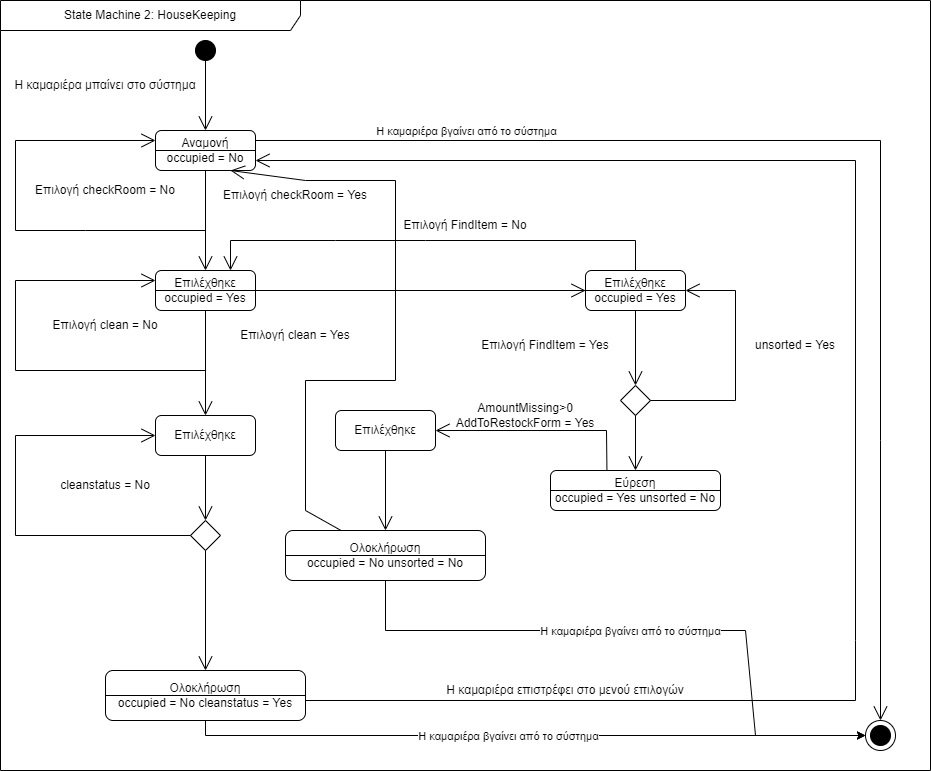

The diagram above was exported from draw.io. Its source (the exported page's mxGraphModel, read from the mxfile embedded in the PNG):
<mxGraphModel dx="1824" dy="1749" grid="1" gridSize="10" guides="1" tooltips="1" connect="1" arrows="1" fold="1" page="1" pageScale="1" pageWidth="827" pageHeight="1169" math="0" shadow="0">
  <root>
    <mxCell id="0" />
    <mxCell id="1" parent="0" />
    <mxCell id="NpK674t71U0bZ9_hcOC2-1" value="State Machine 2: HouseKeeping" style="shape=umlFrame;whiteSpace=wrap;html=1;width=300;height=30;" vertex="1" parent="1">
      <mxGeometry x="-145" y="-600" width="930" height="770" as="geometry" />
    </mxCell>
    <mxCell id="NpK674t71U0bZ9_hcOC2-3" value="" style="shape=ellipse;html=1;fillColor=#000000;fontSize=18;fontColor=#ffffff;" vertex="1" parent="1">
      <mxGeometry x="50" y="-560" width="20" height="20" as="geometry" />
    </mxCell>
    <mxCell id="NpK674t71U0bZ9_hcOC2-4" value="Αναμονή&lt;br&gt;occupied = No" style="shape=rect;rounded=1;html=1;whiteSpace=wrap;align=center;" vertex="1" parent="1">
      <mxGeometry x="10" y="-470" width="100" height="40" as="geometry" />
    </mxCell>
    <mxCell id="NpK674t71U0bZ9_hcOC2-6" value="Η καμαριέρα μπαίνει στο σύστημα" style="text;html=1;strokeColor=none;fillColor=none;align=center;verticalAlign=middle;whiteSpace=wrap;rounded=0;" vertex="1" parent="1">
      <mxGeometry x="-135" y="-530" width="190" height="30" as="geometry" />
    </mxCell>
    <mxCell id="NpK674t71U0bZ9_hcOC2-7" value="Επιλέχθηκε&lt;br&gt;occupied = Yes" style="shape=rect;rounded=1;html=1;whiteSpace=wrap;align=center;" vertex="1" parent="1">
      <mxGeometry x="10" y="-330" width="100" height="40" as="geometry" />
    </mxCell>
    <mxCell id="NpK674t71U0bZ9_hcOC2-9" value="Επιλογή checkRoom = Yes" style="text;html=1;strokeColor=none;fillColor=none;align=center;verticalAlign=middle;whiteSpace=wrap;rounded=0;" vertex="1" parent="1">
      <mxGeometry x="70" y="-420" width="160" height="30" as="geometry" />
    </mxCell>
    <mxCell id="NpK674t71U0bZ9_hcOC2-10" value="Επιλέχθηκε" style="shape=rect;rounded=1;html=1;whiteSpace=wrap;align=center;" vertex="1" parent="1">
      <mxGeometry x="10" y="-185" width="100" height="40" as="geometry" />
    </mxCell>
    <mxCell id="NpK674t71U0bZ9_hcOC2-13" value="" style="shape=mxgraph.sysml.actFinal;html=1;verticalLabelPosition=bottom;labelBackgroundColor=#ffffff;verticalAlign=top;" vertex="1" parent="1">
      <mxGeometry x="720" y="120" width="30" height="30" as="geometry" />
    </mxCell>
    <mxCell id="NpK674t71U0bZ9_hcOC2-15" value="" style="endArrow=classic;html=1;rounded=0;exitX=0.5;exitY=1;exitDx=0;exitDy=0;entryX=0;entryY=0.5;entryDx=0;entryDy=0;entryPerimeter=0;" edge="1" parent="1" source="NpK674t71U0bZ9_hcOC2-18" target="NpK674t71U0bZ9_hcOC2-13">
      <mxGeometry relative="1" as="geometry">
        <mxPoint x="420" y="-310" as="sourcePoint" />
        <mxPoint x="520" y="-310" as="targetPoint" />
        <Array as="points">
          <mxPoint x="60" y="135" />
          <mxPoint x="280" y="135" />
        </Array>
      </mxGeometry>
    </mxCell>
    <mxCell id="NpK674t71U0bZ9_hcOC2-17" value="Η καμαριέρα βγαίνει από το σύστημα" style="edgeLabel;html=1;align=center;verticalAlign=middle;resizable=0;points=[];" vertex="1" connectable="0" parent="NpK674t71U0bZ9_hcOC2-15">
      <mxGeometry x="-0.06" y="-3" relative="1" as="geometry">
        <mxPoint y="-3" as="offset" />
      </mxGeometry>
    </mxCell>
    <mxCell id="NpK674t71U0bZ9_hcOC2-18" value="Ολοκλήρωση&lt;br&gt;occupied = No cleanstatus = Yes" style="shape=rect;rounded=1;html=1;whiteSpace=wrap;align=center;" vertex="1" parent="1">
      <mxGeometry x="-40" y="70" width="200" height="50" as="geometry" />
    </mxCell>
    <mxCell id="NpK674t71U0bZ9_hcOC2-77" value="" style="endArrow=open;endFill=1;endSize=12;html=1;rounded=0;exitX=0.5;exitY=1;exitDx=0;exitDy=0;entryX=0;entryY=0.25;entryDx=0;entryDy=0;" edge="1" parent="1" source="NpK674t71U0bZ9_hcOC2-4" target="NpK674t71U0bZ9_hcOC2-4">
      <mxGeometry width="160" relative="1" as="geometry">
        <mxPoint x="190" y="-370" as="sourcePoint" />
        <mxPoint x="350" y="-370" as="targetPoint" />
        <Array as="points">
          <mxPoint x="60" y="-390" />
          <mxPoint x="60" y="-370" />
          <mxPoint x="-60" y="-370" />
          <mxPoint x="-130" y="-370" />
          <mxPoint x="-130" y="-460" />
        </Array>
      </mxGeometry>
    </mxCell>
    <mxCell id="NpK674t71U0bZ9_hcOC2-78" value="Επιλογή checkRoom = No" style="text;html=1;strokeColor=none;fillColor=none;align=center;verticalAlign=middle;whiteSpace=wrap;rounded=0;" vertex="1" parent="1">
      <mxGeometry x="-120" y="-420" width="160" height="20" as="geometry" />
    </mxCell>
    <mxCell id="NpK674t71U0bZ9_hcOC2-79" value="Επιλογή clean = Yes" style="text;html=1;strokeColor=none;fillColor=none;align=center;verticalAlign=middle;whiteSpace=wrap;rounded=0;" vertex="1" parent="1">
      <mxGeometry x="70" y="-280" width="160" height="30" as="geometry" />
    </mxCell>
    <mxCell id="NpK674t71U0bZ9_hcOC2-80" value="Επιλογή clean = No" style="text;html=1;strokeColor=none;fillColor=none;align=center;verticalAlign=middle;whiteSpace=wrap;rounded=0;" vertex="1" parent="1">
      <mxGeometry x="-120" y="-290" width="160" height="30" as="geometry" />
    </mxCell>
    <mxCell id="NpK674t71U0bZ9_hcOC2-81" value="" style="endArrow=open;endFill=1;endSize=12;html=1;rounded=0;entryX=0;entryY=0.25;entryDx=0;entryDy=0;" edge="1" parent="1" target="NpK674t71U0bZ9_hcOC2-7">
      <mxGeometry width="160" relative="1" as="geometry">
        <mxPoint x="60" y="-290" as="sourcePoint" />
        <mxPoint x="350" y="-270" as="targetPoint" />
        <Array as="points">
          <mxPoint x="60" y="-230" />
          <mxPoint x="-130" y="-230" />
          <mxPoint x="-130" y="-320" />
        </Array>
      </mxGeometry>
    </mxCell>
    <mxCell id="NpK674t71U0bZ9_hcOC2-83" value="" style="endArrow=none;startArrow=none;endFill=0;startFill=0;endSize=8;html=1;verticalAlign=bottom;labelBackgroundColor=none;strokeWidth=1;rounded=0;exitX=0;exitY=0.5;exitDx=0;exitDy=0;entryX=1;entryY=0.5;entryDx=0;entryDy=0;" edge="1" parent="1" source="NpK674t71U0bZ9_hcOC2-4" target="NpK674t71U0bZ9_hcOC2-4">
      <mxGeometry width="160" relative="1" as="geometry">
        <mxPoint x="190" y="-280" as="sourcePoint" />
        <mxPoint x="350" y="-280" as="targetPoint" />
      </mxGeometry>
    </mxCell>
    <mxCell id="NpK674t71U0bZ9_hcOC2-84" value="" style="endArrow=none;startArrow=none;endFill=0;startFill=0;endSize=8;html=1;verticalAlign=bottom;labelBackgroundColor=none;strokeWidth=1;rounded=0;exitX=0;exitY=0.5;exitDx=0;exitDy=0;entryX=1;entryY=0.5;entryDx=0;entryDy=0;" edge="1" parent="1" source="NpK674t71U0bZ9_hcOC2-7" target="NpK674t71U0bZ9_hcOC2-7">
      <mxGeometry width="160" relative="1" as="geometry">
        <mxPoint x="20" y="-440" as="sourcePoint" />
        <mxPoint x="120" y="-440" as="targetPoint" />
      </mxGeometry>
    </mxCell>
    <mxCell id="NpK674t71U0bZ9_hcOC2-85" value="" style="rhombus;comic=0;gradientColor=none;gradientDirection=south;" vertex="1" parent="1">
      <mxGeometry x="45" y="-80" width="30" height="30" as="geometry" />
    </mxCell>
    <mxCell id="NpK674t71U0bZ9_hcOC2-86" value="" style="endArrow=open;endFill=1;endSize=12;html=1;rounded=0;strokeWidth=1;exitX=0.5;exitY=1;exitDx=0;exitDy=0;entryX=0.5;entryY=0;entryDx=0;entryDy=0;" edge="1" parent="1" source="NpK674t71U0bZ9_hcOC2-10" target="NpK674t71U0bZ9_hcOC2-85">
      <mxGeometry width="160" relative="1" as="geometry">
        <mxPoint x="190" y="-190" as="sourcePoint" />
        <mxPoint x="350" y="-190" as="targetPoint" />
      </mxGeometry>
    </mxCell>
    <mxCell id="NpK674t71U0bZ9_hcOC2-87" value="" style="endArrow=open;endFill=1;endSize=12;html=1;rounded=0;strokeWidth=1;exitX=0.5;exitY=1;exitDx=0;exitDy=0;entryX=0.5;entryY=0;entryDx=0;entryDy=0;" edge="1" parent="1" source="NpK674t71U0bZ9_hcOC2-85" target="NpK674t71U0bZ9_hcOC2-18">
      <mxGeometry width="160" relative="1" as="geometry">
        <mxPoint x="190" y="-90" as="sourcePoint" />
        <mxPoint x="350" y="-90" as="targetPoint" />
      </mxGeometry>
    </mxCell>
    <mxCell id="NpK674t71U0bZ9_hcOC2-88" value="" style="endArrow=none;startArrow=none;endFill=0;startFill=0;endSize=8;html=1;verticalAlign=bottom;labelBackgroundColor=none;strokeWidth=1;rounded=0;exitX=0;exitY=0.5;exitDx=0;exitDy=0;entryX=1;entryY=0.5;entryDx=0;entryDy=0;" edge="1" parent="1" source="NpK674t71U0bZ9_hcOC2-18" target="NpK674t71U0bZ9_hcOC2-18">
      <mxGeometry width="160" relative="1" as="geometry">
        <mxPoint x="110" y="50" as="sourcePoint" />
        <mxPoint x="110" y="23" as="targetPoint" />
      </mxGeometry>
    </mxCell>
    <mxCell id="NpK674t71U0bZ9_hcOC2-90" value="" style="endArrow=open;endFill=1;endSize=12;html=1;rounded=0;strokeWidth=1;entryX=1;entryY=0.75;entryDx=0;entryDy=0;" edge="1" parent="1" target="NpK674t71U0bZ9_hcOC2-4">
      <mxGeometry width="160" relative="1" as="geometry">
        <mxPoint x="160" y="100" as="sourcePoint" />
        <mxPoint x="350" y="-100" as="targetPoint" />
        <Array as="points">
          <mxPoint x="710" y="100" />
          <mxPoint x="710" y="40" />
          <mxPoint x="710" y="-440" />
        </Array>
      </mxGeometry>
    </mxCell>
    <mxCell id="NpK674t71U0bZ9_hcOC2-91" value="Η καμαριέρα επιστρέφει στο μενού επιλογών" style="text;html=1;strokeColor=none;fillColor=none;align=center;verticalAlign=middle;whiteSpace=wrap;rounded=0;" vertex="1" parent="1">
      <mxGeometry x="300" y="80" width="240" height="20" as="geometry" />
    </mxCell>
    <mxCell id="NpK674t71U0bZ9_hcOC2-92" value="" style="endArrow=open;endFill=1;endSize=12;html=1;rounded=0;strokeWidth=1;exitX=0;exitY=0.5;exitDx=0;exitDy=0;entryX=0;entryY=0.5;entryDx=0;entryDy=0;" edge="1" parent="1" source="NpK674t71U0bZ9_hcOC2-85" target="NpK674t71U0bZ9_hcOC2-10">
      <mxGeometry width="160" relative="1" as="geometry">
        <mxPoint x="190" y="-200" as="sourcePoint" />
        <mxPoint x="350" y="-200" as="targetPoint" />
        <Array as="points">
          <mxPoint x="-130" y="-65" />
          <mxPoint x="-130" y="-165" />
        </Array>
      </mxGeometry>
    </mxCell>
    <mxCell id="NpK674t71U0bZ9_hcOC2-93" value="cleanstatus = No" style="text;html=1;strokeColor=none;fillColor=none;align=center;verticalAlign=middle;whiteSpace=wrap;rounded=0;" vertex="1" parent="1">
      <mxGeometry x="-120" y="-130" width="160" height="30" as="geometry" />
    </mxCell>
    <mxCell id="NpK674t71U0bZ9_hcOC2-98" value="" style="endArrow=open;endFill=1;endSize=12;html=1;rounded=0;strokeWidth=1;exitX=1;exitY=0.25;exitDx=0;exitDy=0;entryX=0.5;entryY=0;entryDx=0;entryDy=0;entryPerimeter=0;" edge="1" parent="1" source="NpK674t71U0bZ9_hcOC2-4" target="NpK674t71U0bZ9_hcOC2-13">
      <mxGeometry width="160" relative="1" as="geometry">
        <mxPoint x="190" y="-210" as="sourcePoint" />
        <mxPoint x="350" y="-210" as="targetPoint" />
        <Array as="points">
          <mxPoint x="735" y="-460" />
          <mxPoint x="735" y="-160" />
        </Array>
      </mxGeometry>
    </mxCell>
    <mxCell id="NpK674t71U0bZ9_hcOC2-99" value="Η καμαριέρα βγαίνει από το σύστημα" style="edgeLabel;html=1;align=center;verticalAlign=middle;resizable=0;points=[];" vertex="1" connectable="0" parent="1">
      <mxGeometry x="320" y="-470" as="geometry" />
    </mxCell>
    <mxCell id="NpK674t71U0bZ9_hcOC2-101" value="Επιλέχθηκε&lt;br&gt;occupied = Yes" style="shape=rect;rounded=1;html=1;whiteSpace=wrap;align=center;" vertex="1" parent="1">
      <mxGeometry x="440" y="-330" width="100" height="40" as="geometry" />
    </mxCell>
    <mxCell id="NpK674t71U0bZ9_hcOC2-102" value="" style="endArrow=open;endFill=1;endSize=12;html=1;rounded=0;strokeWidth=1;exitX=0.5;exitY=1;exitDx=0;exitDy=0;entryX=0.5;entryY=0;entryDx=0;entryDy=0;" edge="1" parent="1" source="NpK674t71U0bZ9_hcOC2-7" target="NpK674t71U0bZ9_hcOC2-10">
      <mxGeometry width="160" relative="1" as="geometry">
        <mxPoint x="190" y="-250" as="sourcePoint" />
        <mxPoint x="350" y="-250" as="targetPoint" />
      </mxGeometry>
    </mxCell>
    <mxCell id="NpK674t71U0bZ9_hcOC2-103" value="" style="endArrow=open;endFill=1;endSize=12;html=1;rounded=0;strokeWidth=1;exitX=0.5;exitY=1;exitDx=0;exitDy=0;entryX=0.5;entryY=0;entryDx=0;entryDy=0;" edge="1" parent="1" source="NpK674t71U0bZ9_hcOC2-4" target="NpK674t71U0bZ9_hcOC2-7">
      <mxGeometry width="160" relative="1" as="geometry">
        <mxPoint x="190" y="-250" as="sourcePoint" />
        <mxPoint x="350" y="-250" as="targetPoint" />
      </mxGeometry>
    </mxCell>
    <mxCell id="NpK674t71U0bZ9_hcOC2-104" value="" style="endArrow=open;endFill=1;endSize=12;html=1;rounded=0;strokeWidth=1;exitX=0.5;exitY=1;exitDx=0;exitDy=0;entryX=0.5;entryY=0;entryDx=0;entryDy=0;" edge="1" parent="1" source="NpK674t71U0bZ9_hcOC2-3" target="NpK674t71U0bZ9_hcOC2-4">
      <mxGeometry width="160" relative="1" as="geometry">
        <mxPoint x="190" y="-250" as="sourcePoint" />
        <mxPoint x="350" y="-250" as="targetPoint" />
      </mxGeometry>
    </mxCell>
    <mxCell id="NpK674t71U0bZ9_hcOC2-105" value="" style="endArrow=open;endFill=1;endSize=12;html=1;rounded=0;strokeWidth=1;exitX=1;exitY=0.5;exitDx=0;exitDy=0;entryX=0;entryY=0.5;entryDx=0;entryDy=0;" edge="1" parent="1" source="NpK674t71U0bZ9_hcOC2-7" target="NpK674t71U0bZ9_hcOC2-101">
      <mxGeometry width="160" relative="1" as="geometry">
        <mxPoint x="190" y="-250" as="sourcePoint" />
        <mxPoint x="350" y="-250" as="targetPoint" />
      </mxGeometry>
    </mxCell>
    <mxCell id="NpK674t71U0bZ9_hcOC2-106" value="" style="endArrow=none;startArrow=none;endFill=0;startFill=0;endSize=8;html=1;verticalAlign=bottom;labelBackgroundColor=none;strokeWidth=1;rounded=0;exitX=1;exitY=0.5;exitDx=0;exitDy=0;" edge="1" parent="1" source="NpK674t71U0bZ9_hcOC2-101">
      <mxGeometry width="160" relative="1" as="geometry">
        <mxPoint x="20" y="-300" as="sourcePoint" />
        <mxPoint x="230" y="-310" as="targetPoint" />
      </mxGeometry>
    </mxCell>
    <mxCell id="NpK674t71U0bZ9_hcOC2-107" value="" style="endArrow=open;endFill=1;endSize=12;html=1;rounded=0;strokeWidth=1;exitX=0.5;exitY=0;exitDx=0;exitDy=0;entryX=0.75;entryY=0;entryDx=0;entryDy=0;" edge="1" parent="1" source="NpK674t71U0bZ9_hcOC2-101" target="NpK674t71U0bZ9_hcOC2-7">
      <mxGeometry width="160" relative="1" as="geometry">
        <mxPoint x="190" y="-250" as="sourcePoint" />
        <mxPoint x="350" y="-250" as="targetPoint" />
        <Array as="points">
          <mxPoint x="490" y="-360" />
          <mxPoint x="280" y="-360" />
          <mxPoint x="190" y="-360" />
          <mxPoint x="85" y="-360" />
        </Array>
      </mxGeometry>
    </mxCell>
    <mxCell id="NpK674t71U0bZ9_hcOC2-108" value="Επιλογή FindItem = Yes" style="text;html=1;strokeColor=none;fillColor=none;align=center;verticalAlign=middle;whiteSpace=wrap;rounded=0;" vertex="1" parent="1">
      <mxGeometry x="320" y="-270" width="160" height="30" as="geometry" />
    </mxCell>
    <mxCell id="NpK674t71U0bZ9_hcOC2-109" value="Επιλογή FindItem = No" style="text;html=1;strokeColor=none;fillColor=none;align=center;verticalAlign=middle;whiteSpace=wrap;rounded=0;" vertex="1" parent="1">
      <mxGeometry x="240" y="-390" width="160" height="30" as="geometry" />
    </mxCell>
    <mxCell id="NpK674t71U0bZ9_hcOC2-110" value="" style="rhombus;comic=0;gradientColor=none;gradientDirection=south;" vertex="1" parent="1">
      <mxGeometry x="475" y="-215" width="30" height="30" as="geometry" />
    </mxCell>
    <mxCell id="NpK674t71U0bZ9_hcOC2-111" value="" style="endArrow=open;endFill=1;endSize=12;html=1;rounded=0;strokeWidth=1;exitX=0.5;exitY=1;exitDx=0;exitDy=0;entryX=0.5;entryY=0;entryDx=0;entryDy=0;" edge="1" parent="1" source="NpK674t71U0bZ9_hcOC2-101" target="NpK674t71U0bZ9_hcOC2-110">
      <mxGeometry width="160" relative="1" as="geometry">
        <mxPoint x="190" y="-250" as="sourcePoint" />
        <mxPoint x="350" y="-250" as="targetPoint" />
      </mxGeometry>
    </mxCell>
    <mxCell id="NpK674t71U0bZ9_hcOC2-112" value="" style="endArrow=open;endFill=1;endSize=12;html=1;rounded=0;strokeWidth=1;exitX=1;exitY=0.5;exitDx=0;exitDy=0;entryX=1;entryY=0.5;entryDx=0;entryDy=0;" edge="1" parent="1" source="NpK674t71U0bZ9_hcOC2-110" target="NpK674t71U0bZ9_hcOC2-101">
      <mxGeometry width="160" relative="1" as="geometry">
        <mxPoint x="190" y="-250" as="sourcePoint" />
        <mxPoint x="350" y="-250" as="targetPoint" />
        <Array as="points">
          <mxPoint x="590" y="-200" />
          <mxPoint x="590" y="-310" />
        </Array>
      </mxGeometry>
    </mxCell>
    <mxCell id="NpK674t71U0bZ9_hcOC2-113" value="unsorted = Yes" style="text;html=1;strokeColor=none;fillColor=none;align=center;verticalAlign=middle;whiteSpace=wrap;rounded=0;" vertex="1" parent="1">
      <mxGeometry x="570" y="-270" width="160" height="30" as="geometry" />
    </mxCell>
    <mxCell id="NpK674t71U0bZ9_hcOC2-114" value="" style="endArrow=open;endFill=1;endSize=12;html=1;rounded=0;strokeWidth=1;exitX=0.5;exitY=1;exitDx=0;exitDy=0;entryX=0.5;entryY=0;entryDx=0;entryDy=0;" edge="1" parent="1" source="NpK674t71U0bZ9_hcOC2-110" target="NpK674t71U0bZ9_hcOC2-115">
      <mxGeometry width="160" relative="1" as="geometry">
        <mxPoint x="190" y="-150" as="sourcePoint" />
        <mxPoint x="350" y="-150" as="targetPoint" />
      </mxGeometry>
    </mxCell>
    <mxCell id="NpK674t71U0bZ9_hcOC2-115" value="Εύρεση&lt;br&gt;occupied = Yes unsorted = No" style="shape=rect;rounded=1;html=1;whiteSpace=wrap;align=center;" vertex="1" parent="1">
      <mxGeometry x="405" y="-130" width="170" height="40" as="geometry" />
    </mxCell>
    <mxCell id="NpK674t71U0bZ9_hcOC2-116" value="" style="endArrow=none;startArrow=none;endFill=0;startFill=0;endSize=8;html=1;verticalAlign=bottom;labelBackgroundColor=none;strokeWidth=1;rounded=0;exitX=0;exitY=0.5;exitDx=0;exitDy=0;entryX=1;entryY=0.5;entryDx=0;entryDy=0;" edge="1" parent="1" source="NpK674t71U0bZ9_hcOC2-115" target="NpK674t71U0bZ9_hcOC2-115">
      <mxGeometry width="160" relative="1" as="geometry">
        <mxPoint x="380" y="-50" as="sourcePoint" />
        <mxPoint x="580" y="-50" as="targetPoint" />
      </mxGeometry>
    </mxCell>
    <mxCell id="NpK674t71U0bZ9_hcOC2-117" value="Επιλέχθηκε" style="shape=rect;rounded=1;html=1;whiteSpace=wrap;align=center;" vertex="1" parent="1">
      <mxGeometry x="190" y="-190" width="100" height="40" as="geometry" />
    </mxCell>
    <mxCell id="NpK674t71U0bZ9_hcOC2-118" value="" style="endArrow=open;endFill=1;endSize=12;html=1;rounded=0;strokeWidth=1;exitX=0.332;exitY=0;exitDx=0;exitDy=0;entryX=1;entryY=0.5;entryDx=0;entryDy=0;exitPerimeter=0;" edge="1" parent="1" source="NpK674t71U0bZ9_hcOC2-115" target="NpK674t71U0bZ9_hcOC2-117">
      <mxGeometry width="160" relative="1" as="geometry">
        <mxPoint x="190" y="-70" as="sourcePoint" />
        <mxPoint x="350" y="-70" as="targetPoint" />
        <Array as="points">
          <mxPoint x="461" y="-170" />
        </Array>
      </mxGeometry>
    </mxCell>
    <mxCell id="NpK674t71U0bZ9_hcOC2-119" value="AmountMissing&amp;gt;0&lt;br&gt;AddToRestockForm = Yes" style="text;html=1;strokeColor=none;fillColor=none;align=center;verticalAlign=middle;whiteSpace=wrap;rounded=0;" vertex="1" parent="1">
      <mxGeometry x="300" y="-200" width="160" height="30" as="geometry" />
    </mxCell>
    <mxCell id="NpK674t71U0bZ9_hcOC2-120" value="Ολοκλήρωση&lt;br&gt;occupied = No unsorted = No" style="shape=rect;rounded=1;html=1;whiteSpace=wrap;align=center;" vertex="1" parent="1">
      <mxGeometry x="140" y="-70" width="200" height="50" as="geometry" />
    </mxCell>
    <mxCell id="NpK674t71U0bZ9_hcOC2-121" value="" style="endArrow=none;startArrow=none;endFill=0;startFill=0;endSize=8;html=1;verticalAlign=bottom;labelBackgroundColor=none;strokeWidth=1;rounded=0;exitX=0;exitY=0.5;exitDx=0;exitDy=0;entryX=1;entryY=0.5;entryDx=0;entryDy=0;" edge="1" parent="1" source="NpK674t71U0bZ9_hcOC2-120" target="NpK674t71U0bZ9_hcOC2-120">
      <mxGeometry width="160" relative="1" as="geometry">
        <mxPoint x="140" y="30" as="sourcePoint" />
        <mxPoint x="340" y="30" as="targetPoint" />
      </mxGeometry>
    </mxCell>
    <mxCell id="NpK674t71U0bZ9_hcOC2-122" value="" style="endArrow=open;endFill=1;endSize=12;html=1;rounded=0;strokeWidth=1;exitX=0.5;exitY=1;exitDx=0;exitDy=0;entryX=0.5;entryY=0;entryDx=0;entryDy=0;" edge="1" parent="1" source="NpK674t71U0bZ9_hcOC2-117" target="NpK674t71U0bZ9_hcOC2-120">
      <mxGeometry width="160" relative="1" as="geometry">
        <mxPoint x="190" y="-80" as="sourcePoint" />
        <mxPoint x="350" y="-80" as="targetPoint" />
      </mxGeometry>
    </mxCell>
    <mxCell id="NpK674t71U0bZ9_hcOC2-123" value="" style="endArrow=open;endFill=1;endSize=12;html=1;rounded=0;strokeWidth=1;entryX=0.75;entryY=1;entryDx=0;entryDy=0;" edge="1" parent="1" source="NpK674t71U0bZ9_hcOC2-120" target="NpK674t71U0bZ9_hcOC2-4">
      <mxGeometry width="160" relative="1" as="geometry">
        <mxPoint x="190" y="-180" as="sourcePoint" />
        <mxPoint x="350" y="-180" as="targetPoint" />
        <Array as="points">
          <mxPoint x="160" y="-90" />
          <mxPoint x="160" y="-220" />
          <mxPoint x="250" y="-220" />
          <mxPoint x="250" y="-420" />
          <mxPoint x="160" y="-420" />
        </Array>
      </mxGeometry>
    </mxCell>
    <mxCell id="NpK674t71U0bZ9_hcOC2-124" value="" style="endArrow=classic;html=1;rounded=0;exitX=0.5;exitY=1;exitDx=0;exitDy=0;entryX=0;entryY=0.5;entryDx=0;entryDy=0;entryPerimeter=0;" edge="1" parent="1" source="NpK674t71U0bZ9_hcOC2-120" target="NpK674t71U0bZ9_hcOC2-13">
      <mxGeometry relative="1" as="geometry">
        <mxPoint x="70" y="130" as="sourcePoint" />
        <mxPoint x="710" y="130" as="targetPoint" />
        <Array as="points">
          <mxPoint x="240" y="30" />
          <mxPoint x="600" y="30" />
          <mxPoint x="610" y="135" />
        </Array>
      </mxGeometry>
    </mxCell>
    <mxCell id="NpK674t71U0bZ9_hcOC2-125" value="Η καμαριέρα βγαίνει από το σύστημα" style="edgeLabel;html=1;align=center;verticalAlign=middle;resizable=0;points=[];" vertex="1" connectable="0" parent="NpK674t71U0bZ9_hcOC2-124">
      <mxGeometry x="-0.06" y="-3" relative="1" as="geometry">
        <mxPoint y="-3" as="offset" />
      </mxGeometry>
    </mxCell>
  </root>
</mxGraphModel>